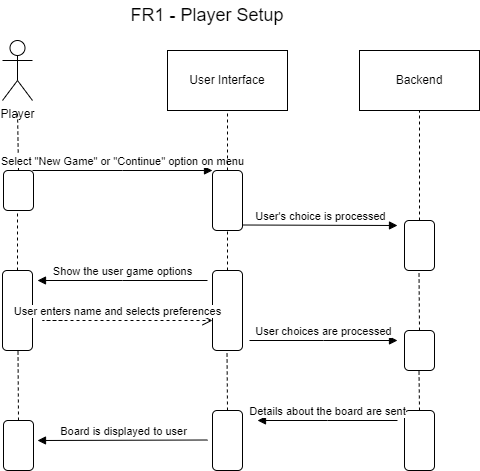

The diagram above was exported from draw.io. Its source (the exported page's mxGraphModel, read from the mxfile embedded in the PNG):
<mxGraphModel dx="1434" dy="1860" grid="1" gridSize="10" guides="1" tooltips="1" connect="1" arrows="1" fold="1" page="1" pageScale="1" pageWidth="850" pageHeight="1100" math="0" shadow="0">
  <root>
    <mxCell id="0" />
    <mxCell id="1" parent="0" />
    <mxCell id="RxcQQeRED3Flr8Tef2Dk-2" value="User Interface" style="rounded=0;whiteSpace=wrap;html=1;" parent="1" vertex="1">
      <mxGeometry x="450" width="120" height="60" as="geometry" />
    </mxCell>
    <mxCell id="RxcQQeRED3Flr8Tef2Dk-3" value="Backend" style="rounded=0;whiteSpace=wrap;html=1;" parent="1" vertex="1">
      <mxGeometry x="642" width="120" height="60" as="geometry" />
    </mxCell>
    <mxCell id="RxcQQeRED3Flr8Tef2Dk-4" value="" style="rounded=1;whiteSpace=wrap;html=1;" parent="1" vertex="1">
      <mxGeometry x="286" y="120" width="30" height="40" as="geometry" />
    </mxCell>
    <mxCell id="RxcQQeRED3Flr8Tef2Dk-5" value="" style="endArrow=none;dashed=1;html=1;rounded=0;exitX=0.5;exitY=0;exitDx=0;exitDy=0;" parent="1" source="RxcQQeRED3Flr8Tef2Dk-4" edge="1">
      <mxGeometry width="50" height="50" relative="1" as="geometry">
        <mxPoint x="250" y="110" as="sourcePoint" />
        <mxPoint x="300" y="60" as="targetPoint" />
      </mxGeometry>
    </mxCell>
    <mxCell id="RxcQQeRED3Flr8Tef2Dk-7" value="Select &quot;New Game&quot; or &quot;Continue&quot; option on menu" style="html=1;verticalAlign=bottom;endArrow=block;edgeStyle=elbowEdgeStyle;elbow=vertical;curved=0;rounded=0;entryX=0;entryY=0;entryDx=0;entryDy=0;" parent="1" target="RxcQQeRED3Flr8Tef2Dk-10" edge="1">
      <mxGeometry width="80" relative="1" as="geometry">
        <mxPoint x="315" y="120" as="sourcePoint" />
        <mxPoint x="500" y="120" as="targetPoint" />
      </mxGeometry>
    </mxCell>
    <mxCell id="RxcQQeRED3Flr8Tef2Dk-8" value="Player" style="shape=umlActor;verticalLabelPosition=bottom;verticalAlign=top;html=1;" parent="1" vertex="1">
      <mxGeometry x="285" y="-10" width="30" height="60" as="geometry" />
    </mxCell>
    <mxCell id="RxcQQeRED3Flr8Tef2Dk-10" value="" style="rounded=1;whiteSpace=wrap;html=1;" parent="1" vertex="1">
      <mxGeometry x="495" y="120" width="30" height="60" as="geometry" />
    </mxCell>
    <mxCell id="RxcQQeRED3Flr8Tef2Dk-11" value="" style="endArrow=none;dashed=1;html=1;rounded=0;exitX=0.5;exitY=0;exitDx=0;exitDy=0;" parent="1" source="RxcQQeRED3Flr8Tef2Dk-10" edge="1">
      <mxGeometry width="50" height="50" relative="1" as="geometry">
        <mxPoint x="460" y="110" as="sourcePoint" />
        <mxPoint x="510" y="60" as="targetPoint" />
      </mxGeometry>
    </mxCell>
    <mxCell id="RxcQQeRED3Flr8Tef2Dk-13" value="" style="rounded=1;whiteSpace=wrap;html=1;" parent="1" vertex="1">
      <mxGeometry x="687" y="170" width="30" height="50" as="geometry" />
    </mxCell>
    <mxCell id="RxcQQeRED3Flr8Tef2Dk-14" value="" style="endArrow=none;dashed=1;html=1;rounded=0;exitX=0.5;exitY=0;exitDx=0;exitDy=0;" parent="1" source="RxcQQeRED3Flr8Tef2Dk-13" edge="1">
      <mxGeometry width="50" height="50" relative="1" as="geometry">
        <mxPoint x="652" y="110" as="sourcePoint" />
        <mxPoint x="702" y="60" as="targetPoint" />
      </mxGeometry>
    </mxCell>
    <mxCell id="RxcQQeRED3Flr8Tef2Dk-18" value="User's choice is processed" style="html=1;verticalAlign=bottom;endArrow=block;edgeStyle=elbowEdgeStyle;elbow=vertical;curved=0;rounded=0;" parent="1" edge="1">
      <mxGeometry width="80" relative="1" as="geometry">
        <mxPoint x="525" y="174.5" as="sourcePoint" />
        <mxPoint x="680" y="175" as="targetPoint" />
      </mxGeometry>
    </mxCell>
    <mxCell id="RxcQQeRED3Flr8Tef2Dk-19" value="" style="endArrow=none;dashed=1;html=1;rounded=0;" parent="1" edge="1">
      <mxGeometry width="50" height="50" relative="1" as="geometry">
        <mxPoint x="300" y="220" as="sourcePoint" />
        <mxPoint x="300" y="160" as="targetPoint" />
      </mxGeometry>
    </mxCell>
    <mxCell id="RxcQQeRED3Flr8Tef2Dk-21" value="" style="rounded=1;whiteSpace=wrap;html=1;" parent="1" vertex="1">
      <mxGeometry x="285" y="220" width="30" height="80" as="geometry" />
    </mxCell>
    <mxCell id="RxcQQeRED3Flr8Tef2Dk-22" value="" style="endArrow=none;dashed=1;html=1;rounded=0;exitX=0.5;exitY=0;exitDx=0;exitDy=0;" parent="1" source="RxcQQeRED3Flr8Tef2Dk-23" edge="1">
      <mxGeometry width="50" height="50" relative="1" as="geometry">
        <mxPoint x="510" y="210" as="sourcePoint" />
        <mxPoint x="510" y="180" as="targetPoint" />
      </mxGeometry>
    </mxCell>
    <mxCell id="RxcQQeRED3Flr8Tef2Dk-23" value="" style="rounded=1;whiteSpace=wrap;html=1;" parent="1" vertex="1">
      <mxGeometry x="495" y="220" width="30" height="80" as="geometry" />
    </mxCell>
    <mxCell id="RxcQQeRED3Flr8Tef2Dk-25" value="Show the user game options" style="html=1;verticalAlign=bottom;endArrow=block;edgeStyle=elbowEdgeStyle;elbow=vertical;curved=0;rounded=0;" parent="1" edge="1">
      <mxGeometry width="80" relative="1" as="geometry">
        <mxPoint x="490" y="230" as="sourcePoint" />
        <mxPoint x="320" y="230" as="targetPoint" />
      </mxGeometry>
    </mxCell>
    <mxCell id="RxcQQeRED3Flr8Tef2Dk-26" value="User enters name and selects preferences" style="html=1;verticalAlign=bottom;endArrow=open;dashed=1;endSize=8;edgeStyle=elbowEdgeStyle;elbow=vertical;curved=0;rounded=0;" parent="1" edge="1">
      <mxGeometry relative="1" as="geometry">
        <mxPoint x="345" y="270" as="sourcePoint" />
        <mxPoint x="495" y="270" as="targetPoint" />
        <Array as="points">
          <mxPoint x="325" y="270" />
        </Array>
      </mxGeometry>
    </mxCell>
    <mxCell id="RxcQQeRED3Flr8Tef2Dk-27" value="" style="rounded=1;whiteSpace=wrap;html=1;" parent="1" vertex="1">
      <mxGeometry x="687" y="280" width="30" height="40" as="geometry" />
    </mxCell>
    <mxCell id="RxcQQeRED3Flr8Tef2Dk-28" value="User choices are processed" style="html=1;verticalAlign=bottom;endArrow=block;edgeStyle=elbowEdgeStyle;elbow=vertical;curved=0;rounded=0;" parent="1" edge="1">
      <mxGeometry width="80" relative="1" as="geometry">
        <mxPoint x="532" y="290" as="sourcePoint" />
        <mxPoint x="680" y="290" as="targetPoint" />
      </mxGeometry>
    </mxCell>
    <mxCell id="RxcQQeRED3Flr8Tef2Dk-29" value="" style="endArrow=none;dashed=1;html=1;rounded=0;" parent="1" edge="1">
      <mxGeometry width="50" height="50" relative="1" as="geometry">
        <mxPoint x="702" y="280" as="sourcePoint" />
        <mxPoint x="701.5" y="220" as="targetPoint" />
      </mxGeometry>
    </mxCell>
    <mxCell id="RxcQQeRED3Flr8Tef2Dk-30" value="" style="rounded=1;whiteSpace=wrap;html=1;" parent="1" vertex="1">
      <mxGeometry x="495" y="360" width="30" height="60" as="geometry" />
    </mxCell>
    <mxCell id="RxcQQeRED3Flr8Tef2Dk-31" value="" style="endArrow=none;dashed=1;html=1;rounded=0;" parent="1" edge="1">
      <mxGeometry width="50" height="50" relative="1" as="geometry">
        <mxPoint x="702" y="360" as="sourcePoint" />
        <mxPoint x="701.5" y="320" as="targetPoint" />
      </mxGeometry>
    </mxCell>
    <mxCell id="RxcQQeRED3Flr8Tef2Dk-32" value="" style="rounded=1;whiteSpace=wrap;html=1;" parent="1" vertex="1">
      <mxGeometry x="687" y="360" width="30" height="60" as="geometry" />
    </mxCell>
    <mxCell id="RxcQQeRED3Flr8Tef2Dk-34" value="Details about the board are sent" style="html=1;verticalAlign=bottom;endArrow=block;edgeStyle=elbowEdgeStyle;elbow=vertical;curved=0;rounded=0;" parent="1" edge="1">
      <mxGeometry width="80" relative="1" as="geometry">
        <mxPoint x="680" y="370" as="sourcePoint" />
        <mxPoint x="540" y="370" as="targetPoint" />
      </mxGeometry>
    </mxCell>
    <mxCell id="RxcQQeRED3Flr8Tef2Dk-35" value="Board is displayed to user" style="html=1;verticalAlign=bottom;endArrow=block;edgeStyle=elbowEdgeStyle;elbow=vertical;curved=0;rounded=0;" parent="1" edge="1">
      <mxGeometry width="80" relative="1" as="geometry">
        <mxPoint x="490" y="389.5" as="sourcePoint" />
        <mxPoint x="320" y="390" as="targetPoint" />
      </mxGeometry>
    </mxCell>
    <mxCell id="RxcQQeRED3Flr8Tef2Dk-36" value="" style="rounded=1;whiteSpace=wrap;html=1;" parent="1" vertex="1">
      <mxGeometry x="286" y="370" width="30" height="50" as="geometry" />
    </mxCell>
    <mxCell id="RxcQQeRED3Flr8Tef2Dk-37" value="" style="endArrow=none;dashed=1;html=1;rounded=0;exitX=0.5;exitY=0;exitDx=0;exitDy=0;" parent="1" source="RxcQQeRED3Flr8Tef2Dk-36" edge="1">
      <mxGeometry width="50" height="50" relative="1" as="geometry">
        <mxPoint x="300.5" y="360" as="sourcePoint" />
        <mxPoint x="300.5" y="300" as="targetPoint" />
      </mxGeometry>
    </mxCell>
    <mxCell id="RxcQQeRED3Flr8Tef2Dk-40" value="" style="endArrow=none;dashed=1;html=1;rounded=0;exitX=0.5;exitY=0;exitDx=0;exitDy=0;" parent="1" source="RxcQQeRED3Flr8Tef2Dk-30" edge="1">
      <mxGeometry width="50" height="50" relative="1" as="geometry">
        <mxPoint x="510" y="350" as="sourcePoint" />
        <mxPoint x="509.5" y="300" as="targetPoint" />
      </mxGeometry>
    </mxCell>
    <mxCell id="5SKyEBm_XExe26QKaTTn-1" value="&lt;font style=&quot;font-size: 18px;&quot;&gt;FR1 - Player Setup&lt;/font&gt;" style="text;html=1;strokeColor=none;fillColor=none;align=center;verticalAlign=middle;whiteSpace=wrap;rounded=0;" parent="1" vertex="1">
      <mxGeometry x="410" y="-50" width="160" height="30" as="geometry" />
    </mxCell>
  </root>
</mxGraphModel>